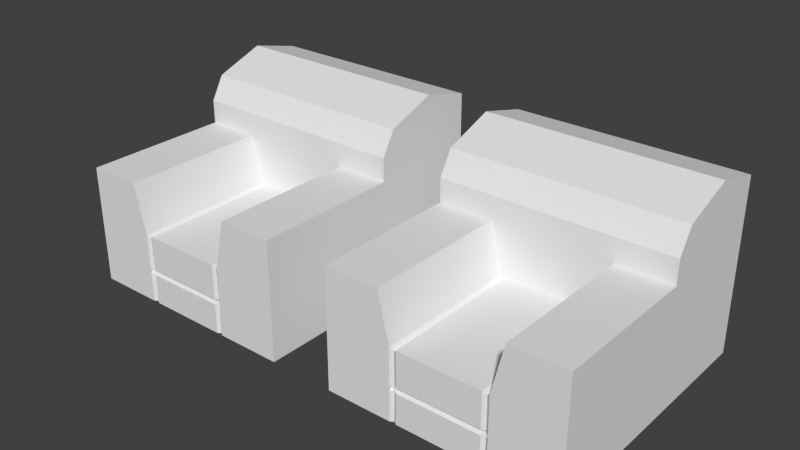 # Source: sofa3.blend  (saved by Blender 2.76.0; exported with 4.5.12 LTS)
import bpy
from mathutils import Matrix  # noqa: F401  (used for matrix-valued properties, if any)

bpy.ops.wm.read_factory_settings(use_empty=True)
scene = bpy.context.scene
scene.name = 'Scene'

# ---- collections
col_collection_1 = bpy.data.collections.new('Collection 1'); scene.collection.children.link(col_collection_1)

# ---- materials (node trees are filled in below, after node groups)
mat_sofa = bpy.data.materials.new('Sofa')
mat_sofa.alpha_threshold = 0.0
mat_sofa.use_transparent_shadow = False
mat_sofa.roughness = 0.5

# ---- material node trees

# ---- world
world_world = bpy.data.worlds.new('World'); scene.world = world_world
world_world.color = (0.05088, 0.05088, 0.05088)
world_world.use_sun_shadow = False
world_world.sun_shadow_jitter_overblur = 0.0
world_world.cycles.sampling_method = 'MANUAL'
world_world.cycles.sample_map_resolution = 256

# ---- meshes
me_cube_000 = bpy.data.meshes.new('Cube.000')
me_cube_000.from_pydata([(3.121, 0.1236, 1.0), (3.121, -1.81, -1.0), (3.121, -1.81, 0.4305), (3.121, 1.348, -1.0), (3.121, 1.348, 1.062), (3.121, -0.0397, -1.0), (3.121, -0.0397, 0.4305), (2.327, 1.348, 1.062), (2.327, -1.81, -1.0), (2.327, 1.348, -1.0), (2.327, -1.81, -0.1567), (2.467, -0.0397, 0.4305), (2.327, -0.0397, -1.0), (2.327, -0.0397, -0.1567), (2.327, 0.1236, 1.0), (2.467, -1.81, 0.4305), (3.121, 0.7356, 1.22), (2.327, 0.7356, 1.22), (3.121, 0.6539, -1.0), (2.327, 0.6539, -1.0), (2.327, -1.81, -0.5783), (2.327, -1.81, -0.6386), (2.327, -1.775, -0.6085), (2.247, 1.348, 1.062), (2.247, -1.81, -1.0), (2.247, -0.0397, -1.0), (2.377, -0.0397, 0.4305), (2.247, -0.0397, -0.1567), (2.247, -1.81, -0.1567), (2.247, 1.348, -1.0), (2.247, 0.1236, 1.0), (2.247, 0.7356, 1.22), (2.247, 0.6539, -1.0), (2.247, -1.81, -0.5783), (2.247, -1.81, -0.6386), (2.247, -1.775, -0.6085), (2.287, 1.348, 1.062), (2.287, -1.785, -1.0), (2.287, -0.0397, -1.0), (2.287, -1.78, -0.5783), (2.287, -1.78, -0.6386), (2.287, -1.78, -0.6085), (2.422, -0.0397, 0.4305), (2.287, -0.0397, -0.1957), (2.287, -1.785, -0.1957), (2.287, 1.348, -1.0), (2.287, 0.1236, 1.0), (2.287, 0.7356, 1.22), (2.287, 0.6539, -1.0), (3.121, -0.04065, 0.7153), (2.397, -0.04065, 0.7153), (2.312, -0.04065, 0.7153), (2.355, -0.04065, 0.7153), (0.3896, 0.1236, 1.0), (0.3896, -1.81, -1.0), (0.3896, -1.81, 0.4305), (0.3896, 1.348, -1.0), (0.3896, 1.348, 1.062), (0.3896, -0.0397, -1.0), (0.3896, -0.0397, 0.4305), (1.184, 1.348, 1.062), (1.184, -1.81, -1.0), (1.184, 1.348, -1.0), (1.184, -1.81, -0.1567), (1.044, -0.0397, 0.4305), (1.184, -0.0397, -1.0), (1.184, -0.0397, -0.1567), (1.184, 0.1236, 1.0), (1.044, -1.81, 0.4305), (0.3896, 0.7356, 1.22), (1.184, 0.7356, 1.22), (0.3896, 0.6539, -1.0), (1.184, 0.6539, -1.0), (1.184, -1.81, -0.5783), (1.184, -1.81, -0.6386), (1.184, -1.775, -0.6085), (1.263, 1.348, 1.062), (1.263, -1.81, -1.0), (1.263, -0.0397, -1.0), (1.134, -0.0397, 0.4305), (1.263, -0.0397, -0.1567), (1.263, -1.81, -0.1567), (1.263, 1.348, -1.0), (1.263, 0.1236, 1.0), (1.263, 0.7356, 1.22), (1.263, 0.6539, -1.0), (1.263, -1.81, -0.5783), (1.263, -1.81, -0.6386), (1.263, -1.775, -0.6085), (1.224, 1.348, 1.062), (1.224, -1.785, -1.0), (1.224, -0.0397, -1.0), (1.224, -1.78, -0.5783), (1.224, -1.78, -0.6386), (1.224, -1.78, -0.6085), (1.089, -0.0397, 0.4305), (1.224, -0.0397, -0.1957), (1.224, -1.785, -0.1957), (1.224, 1.348, -1.0), (1.224, 0.1236, 1.0), (1.224, 0.7356, 1.22), (1.224, 0.6539, -1.0), (0.3896, -0.04065, 0.7153), (1.114, -0.04065, 0.7153), (1.199, -0.04065, 0.7153), (1.156, -0.04065, 0.7153), (1.755, 1.348, 1.062), (1.755, -1.81, -1.0), (1.755, -0.0397, -1.0), (1.755, -1.81, -0.5783), (1.755, -1.81, -0.6386), (1.755, -1.781, -0.6085), (1.755, -0.0397, 0.4305), (1.755, -0.0397, -0.1567), (1.755, -1.81, -0.1567), (1.755, 1.348, -1.0), (1.755, 0.1236, 1.0), (1.755, 0.7356, 1.22), (1.755, 0.6539, -1.0), (1.755, -0.04065, 0.7153), (-3.121, 0.1236, 1.0), (-3.121, -1.81, -1.0), (-3.121, -1.81, 0.4305), (-3.121, 1.348, -1.0), (-3.121, 1.348, 1.062), (-3.121, -0.0397, -1.0), (-3.121, -0.0397, 0.4305), (-2.327, 1.348, 1.062), (-2.327, -1.81, -1.0), (-2.327, 1.348, -1.0), (-2.327, -1.81, -0.1567), (-2.467, -0.0397, 0.4305), (-2.327, -0.0397, -1.0), (-2.327, -0.0397, -0.1567), (-2.327, 0.1236, 1.0), (-2.467, -1.81, 0.4305), (-3.121, 0.7356, 1.22), (-2.327, 0.7356, 1.22), (-3.121, 0.6539, -1.0), (-2.327, 0.6539, -1.0), (-2.327, -1.81, -0.5783), (-2.327, -1.81, -0.6386), (-2.327, -1.775, -0.6085), (-2.247, 1.348, 1.062), (-2.247, -1.81, -1.0), (-2.247, -0.0397, -1.0), (-2.377, -0.0397, 0.4305), (-2.247, -0.0397, -0.1567), (-2.247, -1.81, -0.1567), (-2.247, 1.348, -1.0), (-2.247, 0.1236, 1.0), (-2.247, 0.7356, 1.22), (-2.247, 0.6539, -1.0), (-2.247, -1.81, -0.5783), (-2.247, -1.81, -0.6386), (-2.247, -1.775, -0.6085), (-2.287, 1.348, 1.062), (-2.287, -1.785, -1.0), (-2.287, -0.0397, -1.0), (-2.287, -1.78, -0.5783), (-2.287, -1.78, -0.6386), (-2.287, -1.78, -0.6085), (-2.422, -0.0397, 0.4305), (-2.287, -0.0397, -0.1957), (-2.287, -1.785, -0.1957), (-2.287, 1.348, -1.0), (-2.287, 0.1236, 1.0), (-2.287, 0.7356, 1.22), (-2.287, 0.6539, -1.0), (-3.121, -0.04065, 0.7153), (-2.397, -0.04065, 0.7153), (-2.312, -0.04065, 0.7153), (-2.355, -0.04065, 0.7153), (-0.3896, 0.1236, 1.0), (-0.3896, -1.81, -1.0), (-0.3896, -1.81, 0.4305), (-0.3896, 1.348, -1.0), (-0.3896, 1.348, 1.062), (-0.3896, -0.0397, -1.0), (-0.3896, -0.0397, 0.4305), (-1.184, 1.348, 1.062), (-1.184, -1.81, -1.0), (-1.184, 1.348, -1.0), (-1.184, -1.81, -0.1567), (-1.044, -0.0397, 0.4305), (-1.184, -0.0397, -1.0), (-1.184, -0.0397, -0.1567), (-1.184, 0.1236, 1.0), (-1.044, -1.81, 0.4305), (-0.3896, 0.7356, 1.22), (-1.184, 0.7356, 1.22), (-0.3896, 0.6539, -1.0), (-1.184, 0.6539, -1.0), (-1.184, -1.81, -0.5783), (-1.184, -1.81, -0.6386), (-1.184, -1.775, -0.6085), (-1.263, 1.348, 1.062), (-1.263, -1.81, -1.0), (-1.263, -0.0397, -1.0), (-1.134, -0.0397, 0.4305), (-1.263, -0.0397, -0.1567), (-1.263, -1.81, -0.1567), (-1.263, 1.348, -1.0), (-1.263, 0.1236, 1.0), (-1.263, 0.7356, 1.22), (-1.263, 0.6539, -1.0), (-1.263, -1.81, -0.5783), (-1.263, -1.81, -0.6386), (-1.263, -1.775, -0.6085), (-1.224, 1.348, 1.062), (-1.224, -1.785, -1.0), (-1.224, -0.0397, -1.0), (-1.224, -1.78, -0.5783), (-1.224, -1.78, -0.6386), (-1.224, -1.78, -0.6085), (-1.089, -0.0397, 0.4305), (-1.224, -0.0397, -0.1957), (-1.224, -1.785, -0.1957), (-1.224, 1.348, -1.0), (-1.224, 0.1236, 1.0), (-1.224, 0.7356, 1.22), (-1.224, 0.6539, -1.0), (-0.3896, -0.04065, 0.7153), (-1.114, -0.04065, 0.7153), (-1.199, -0.04065, 0.7153), (-1.156, -0.04065, 0.7153), (-1.755, 1.348, 1.062), (-1.755, -1.81, -1.0), (-1.755, -0.0397, -1.0), (-1.755, -1.81, -0.5783), (-1.755, -1.81, -0.6386), (-1.755, -1.781, -0.6085), (-1.755, -0.0397, 0.4305), (-1.755, -0.0397, -0.1567), (-1.755, -1.81, -0.1567), (-1.755, 1.348, -1.0), (-1.755, 0.1236, 1.0), (-1.755, 0.7356, 1.22), (-1.755, 0.6539, -1.0), (-1.755, -0.04065, 0.7153)], [], [(48, 19, 12), (48, 12, 38), (19, 9, 3), (19, 3, 18), (6, 2, 1), (6, 1, 5), (8, 12, 5), (8, 5, 1), (36, 7, 9), (36, 9, 45), (11, 15, 2), (11, 2, 6), (49, 0, 14), (49, 14, 50), (18, 3, 4), (18, 4, 16), (1, 2, 15), (15, 10, 20), (20, 22, 21), (21, 8, 1), (1, 15, 20), (20, 21, 1), (15, 11, 13), (15, 13, 10), (37, 38, 12), (37, 12, 8), (7, 4, 3), (7, 3, 9), (16, 4, 7), (16, 7, 17), (0, 16, 17), (0, 17, 14), (12, 19, 18), (12, 18, 5), (45, 9, 19), (45, 19, 48), (6, 5, 18), (0, 18, 16), (0, 49, 6), (18, 0, 6), (39, 33, 35), (39, 35, 41), (41, 35, 34), (41, 34, 40), (44, 28, 33), (44, 33, 39), (115, 29, 32), (115, 32, 118), (46, 47, 31), (46, 31, 30), (52, 46, 30), (52, 30, 51), (47, 36, 23), (47, 23, 31), (107, 108, 25), (107, 25, 24), (43, 42, 26), (43, 26, 27), (106, 23, 29), (106, 29, 115), (44, 43, 27), (44, 27, 28), (118, 32, 25), (118, 25, 108), (40, 34, 24), (40, 24, 37), (21, 40, 37), (21, 37, 8), (10, 13, 43), (10, 43, 44), (13, 11, 42), (13, 42, 43), (17, 7, 36), (17, 36, 47), (50, 14, 46), (50, 46, 52), (14, 17, 47), (14, 47, 46), (10, 44, 39), (10, 39, 20), (22, 41, 40), (22, 40, 21), (20, 39, 41), (20, 41, 22), (29, 45, 48), (29, 48, 32), (24, 25, 38), (24, 38, 37), (23, 36, 45), (23, 45, 29), (32, 48, 38), (32, 38, 25), (11, 50, 52), (11, 52, 42), (42, 52, 51), (42, 51, 26), (6, 49, 50), (6, 50, 11), (26, 51, 119), (26, 119, 112), (34, 110, 107), (34, 107, 24), (28, 27, 113), (28, 113, 114), (27, 26, 112), (27, 112, 113), (31, 23, 106), (31, 106, 117), (51, 30, 116), (51, 116, 119), (30, 31, 117), (30, 117, 116), (28, 114, 109), (28, 109, 33), (35, 111, 110), (35, 110, 34), (33, 109, 111), (33, 111, 35), (101, 91, 65), (101, 65, 72), (72, 71, 56), (72, 56, 62), (59, 58, 54), (59, 54, 55), (61, 54, 58), (61, 58, 65), (89, 98, 62), (89, 62, 60), (64, 59, 55), (64, 55, 68), (102, 103, 67), (102, 67, 53), (71, 69, 57), (71, 57, 56), (68, 55, 54), (54, 61, 74), (74, 75, 73), (73, 63, 68), (68, 54, 74), (74, 73, 68), (68, 63, 66), (68, 66, 64), (90, 61, 65), (90, 65, 91), (60, 62, 56), (60, 56, 57), (69, 70, 60), (69, 60, 57), (53, 67, 70), (53, 70, 69), (65, 58, 71), (65, 71, 72), (98, 101, 72), (98, 72, 62), (71, 58, 59), (59, 102, 53), (53, 69, 71), (59, 53, 71), (92, 94, 88), (92, 88, 86), (94, 93, 87), (94, 87, 88), (97, 92, 86), (97, 86, 81), (115, 118, 85), (115, 85, 82), (99, 83, 84), (99, 84, 100), (105, 104, 83), (105, 83, 99), (100, 84, 76), (100, 76, 89), (107, 77, 78), (107, 78, 108), (96, 80, 79), (96, 79, 95), (106, 115, 82), (106, 82, 76), (97, 81, 80), (97, 80, 96), (118, 108, 78), (118, 78, 85), (93, 90, 77), (93, 77, 87), (74, 61, 90), (74, 90, 93), (63, 97, 96), (63, 96, 66), (66, 96, 95), (66, 95, 64), (70, 100, 89), (70, 89, 60), (103, 105, 99), (103, 99, 67), (67, 99, 100), (67, 100, 70), (63, 73, 92), (63, 92, 97), (75, 74, 93), (75, 93, 94), (73, 75, 94), (73, 94, 92), (82, 85, 101), (82, 101, 98), (77, 90, 91), (77, 91, 78), (76, 82, 98), (76, 98, 89), (85, 78, 91), (85, 91, 101), (64, 95, 105), (64, 105, 103), (95, 79, 104), (95, 104, 105), (59, 64, 103), (59, 103, 102), (79, 112, 119), (79, 119, 104), (87, 77, 107), (87, 107, 110), (81, 114, 113), (81, 113, 80), (80, 113, 112), (80, 112, 79), (84, 117, 106), (84, 106, 76), (104, 119, 116), (104, 116, 83), (83, 116, 117), (83, 117, 84), (81, 86, 109), (81, 109, 114), (88, 87, 110), (88, 110, 111), (86, 88, 111), (86, 111, 109), (168, 158, 132), (168, 132, 139), (139, 138, 123), (139, 123, 129), (126, 125, 121), (126, 121, 122), (128, 121, 125), (128, 125, 132), (156, 165, 129), (156, 129, 127), (131, 126, 122), (131, 122, 135), (169, 170, 134), (169, 134, 120), (138, 136, 124), (138, 124, 123), (135, 122, 121), (121, 128, 141), (141, 142, 140), (140, 130, 135), (135, 121, 141), (141, 140, 135), (135, 130, 133), (135, 133, 131), (157, 128, 132), (157, 132, 158), (127, 129, 123), (127, 123, 124), (136, 137, 127), (136, 127, 124), (120, 134, 137), (120, 137, 136), (132, 125, 138), (132, 138, 139), (165, 168, 139), (165, 139, 129), (138, 125, 126), (126, 169, 120), (120, 136, 138), (126, 120, 138), (159, 161, 155), (159, 155, 153), (161, 160, 154), (161, 154, 155), (164, 159, 153), (164, 153, 148), (235, 238, 152), (235, 152, 149), (166, 150, 151), (166, 151, 167), (172, 171, 150), (172, 150, 166), (167, 151, 143), (167, 143, 156), (227, 144, 145), (227, 145, 228), (163, 147, 146), (163, 146, 162), (226, 235, 149), (226, 149, 143), (164, 148, 147), (164, 147, 163), (238, 228, 145), (238, 145, 152), (160, 157, 144), (160, 144, 154), (141, 128, 157), (141, 157, 160), (130, 164, 163), (130, 163, 133), (133, 163, 162), (133, 162, 131), (137, 167, 156), (137, 156, 127), (170, 172, 166), (170, 166, 134), (134, 166, 167), (134, 167, 137), (130, 140, 159), (130, 159, 164), (142, 141, 160), (142, 160, 161), (140, 142, 161), (140, 161, 159), (149, 152, 168), (149, 168, 165), (144, 157, 158), (144, 158, 145), (143, 149, 165), (143, 165, 156), (152, 145, 158), (152, 158, 168), (131, 162, 172), (131, 172, 170), (162, 146, 171), (162, 171, 172), (126, 131, 170), (126, 170, 169), (146, 232, 239), (146, 239, 171), (154, 144, 227), (154, 227, 230), (148, 234, 233), (148, 233, 147), (147, 233, 232), (147, 232, 146), (151, 237, 226), (151, 226, 143), (171, 239, 236), (171, 236, 150), (150, 236, 237), (150, 237, 151), (148, 153, 229), (148, 229, 234), (155, 154, 230), (155, 230, 231), (153, 155, 231), (153, 231, 229), (221, 192, 185), (221, 185, 211), (192, 182, 176), (192, 176, 191), (179, 175, 174), (179, 174, 178), (181, 185, 178), (181, 178, 174), (209, 180, 182), (209, 182, 218), (184, 188, 175), (184, 175, 179), (222, 173, 187), (222, 187, 223), (191, 176, 177), (191, 177, 189), (174, 175, 188), (188, 183, 193), (193, 195, 194), (194, 181, 174), (174, 188, 193), (193, 194, 174), (188, 184, 186), (188, 186, 183), (210, 211, 185), (210, 185, 181), (180, 177, 176), (180, 176, 182), (189, 177, 180), (189, 180, 190), (173, 189, 190), (173, 190, 187), (185, 192, 191), (185, 191, 178), (218, 182, 192), (218, 192, 221), (179, 178, 191), (191, 189, 173), (173, 222, 179), (191, 173, 179), (212, 206, 208), (212, 208, 214), (214, 208, 207), (214, 207, 213), (217, 201, 206), (217, 206, 212), (235, 202, 205), (235, 205, 238), (219, 220, 204), (219, 204, 203), (225, 219, 203), (225, 203, 224), (220, 209, 196), (220, 196, 204), (227, 228, 198), (227, 198, 197), (216, 215, 199), (216, 199, 200), (226, 196, 202), (226, 202, 235), (217, 216, 200), (217, 200, 201), (238, 205, 198), (238, 198, 228), (213, 207, 197), (213, 197, 210), (194, 213, 210), (194, 210, 181), (183, 186, 216), (183, 216, 217), (186, 184, 215), (186, 215, 216), (190, 180, 209), (190, 209, 220), (223, 187, 219), (223, 219, 225), (187, 190, 220), (187, 220, 219), (183, 217, 212), (183, 212, 193), (195, 214, 213), (195, 213, 194), (193, 212, 214), (193, 214, 195), (202, 218, 221), (202, 221, 205), (197, 198, 211), (197, 211, 210), (196, 209, 218), (196, 218, 202), (205, 221, 211), (205, 211, 198), (184, 223, 225), (184, 225, 215), (215, 225, 224), (215, 224, 199), (179, 222, 223), (179, 223, 184), (199, 224, 239), (199, 239, 232), (207, 230, 227), (207, 227, 197), (201, 200, 233), (201, 233, 234), (200, 199, 232), (200, 232, 233), (204, 196, 226), (204, 226, 237), (224, 203, 236), (224, 236, 239), (203, 204, 237), (203, 237, 236), (201, 234, 229), (201, 229, 206), (208, 231, 230), (208, 230, 207), (206, 229, 231), (206, 231, 208)])
me_cube_000.materials.append(mat_sofa)
me_cube_000.use_remesh_preserve_volume = False
me_cube_000.use_remesh_preserve_attributes = False
me_cube_000.use_mirror_vertex_groups = False
me_cube_000.update()

# ---- objects
ob_cube_000 = bpy.data.objects.new('Cube.000', me_cube_000)

# ---- transforms, parenting, visibility, modifiers, constraints
ob_cube_000.location = (0.0, 0.0, 0.0)
ob_cube_000.lineart.crease_threshold = 0.0

# ---- collection membership
col_collection_1.objects.link(ob_cube_000)

# ---- scene / render settings (as saved in the file)
scene.frame_start = 1; scene.frame_end = 250; scene.frame_set(1)
scene.render.engine = 'BLENDER_EEVEE_NEXT'
scene.render.resolution_percentage = 50
scene.render.dither_intensity = 0.0
scene.cycles.use_denoising = False
scene.cycles.samples = 10
scene.cycles.sampling_pattern = 'TABULATED_SOBOL'
scene.cycles.light_sampling_threshold = 0.0
scene.cycles.use_adaptive_sampling = False
scene.cycles.use_light_tree = False
scene.cycles.blur_glossy = 0.0
scene.cycles.pixel_filter_type = 'GAUSSIAN'
scene.cycles.sample_clamp_indirect = 0.0
scene.view_settings.view_transform = 'Standard'
bpy.context.view_layer.update()

# ---- added for rendering (the .blend has no active camera and no usable light): camera, sun
cam_auto = bpy.data.cameras.new('AutoCamera')
cam_auto.lens = 50.0
cam_auto.sensor_width = 36.0
cam_auto.clip_end = 1000.0
ob_auto_camera = bpy.data.objects.new('AutoCamera', cam_auto)
scene.collection.objects.link(ob_auto_camera)
ob_auto_camera.location = (6.79016, -8.37924, 5.54216)
ob_auto_camera.rotation_euler = (1.09748, -7.21219e-08, 0.694738)
scene.camera = ob_auto_camera
light_auto_sun = bpy.data.lights.new('AutoSun', 'SUN')
light_auto_sun.energy = 3.0
light_auto_sun.angle = 0.0523599
ob_auto_sun = bpy.data.objects.new('AutoSun', light_auto_sun)
scene.collection.objects.link(ob_auto_sun)
ob_auto_sun.rotation_euler = (0.872665, 0.174533, 0.523599)
bpy.context.view_layer.update()

